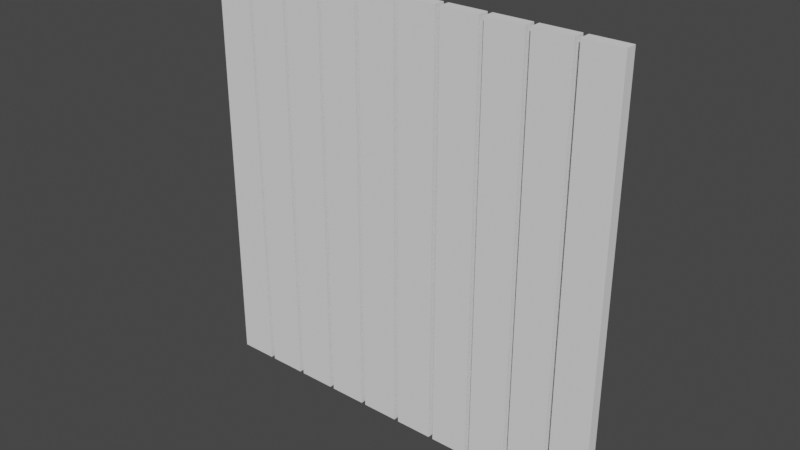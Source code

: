 # Source: buildings.blend  (saved by Blender 4.5.88; exported with 4.5.12 LTS)
import bpy
from mathutils import Matrix  # noqa: F401  (used for matrix-valued properties, if any)

bpy.ops.wm.read_factory_settings(use_empty=True)
scene = bpy.context.scene
scene.name = 'Scene'

# ---- world
world_world = bpy.data.worlds.new('World'); scene.world = world_world
world_world.use_nodes = True; world_world.node_tree.nodes.clear()
_N = world_world.node_tree.nodes; _L = world_world.node_tree.links
n0 = _N.new('ShaderNodeOutputWorld'); n0.name = 'World Output'; n0.location = (300, 300)
n1 = _N.new('ShaderNodeBackground'); n1.name = 'Background'; n1.location = (10, 300)
n1.inputs[0].default_value = (0.05088, 0.05088, 0.05088, 1.0)
_L.new(n1.outputs[0], n0.inputs[0])
n0.is_active_output = True
world_world.color = (0.05088, 0.05088, 0.05088)
world_world.use_sun_shadow = False
world_world.sun_shadow_jitter_overblur = 0.0

# ---- meshes
me_cube = bpy.data.meshes.new('Cube')
me_cube.from_pydata([(-0.9892, -0.02666, 0.01084), (-0.9892, -0.02666, 1.989), (-0.9892, 0.02666, 0.01084), (-0.9892, 0.02666, 1.989), (-0.8108, -0.02666, 0.01084), (-0.8108, -0.02666, 1.989), (-0.8108, 0.02666, 0.01084), (-0.8108, 0.02666, 1.989), (-0.9892, -0.02666, 0.3406), (-0.9892, -0.02666, 1.0), (-0.9892, -0.02666, 1.659), (-0.9892, 0.02666, 1.659), (-0.9892, 0.02666, 1.0), (-0.9892, 0.02666, 0.3406), (-0.8108, 0.02666, 1.659), (-0.8108, 0.02666, 1.0), (-0.8108, 0.02666, 0.3406), (-0.8108, -0.02666, 1.659), (-0.8108, -0.02666, 1.0), (-0.8108, -0.02666, 0.3406)], [], [(10, 1, 3, 11), (11, 3, 7, 14), (14, 7, 5, 17), (17, 5, 1, 10), (2, 6, 4, 0), (7, 3, 1, 5), (4, 19, 8, 0), (17, 10, 9, 18), (15, 18, 19, 16), (6, 16, 19, 4), (14, 17, 18, 15), (12, 15, 16, 13), (2, 13, 16, 6), (11, 14, 15, 12), (8, 9, 12, 13), (0, 8, 13, 2), (9, 10, 11, 12), (18, 9, 8, 19)])
me_cube.polygons.foreach_set('use_smooth', [True] * 18)
_k = set([(0, 2), (0, 4), (0, 8), (1, 3), (1, 5), (1, 10), (2, 6), (2, 13), (3, 7), (3, 11), (4, 6), (4, 19), (5, 7), (5, 17), (6, 16), (7, 14), (8, 9), (9, 10), (11, 12), (12, 13), (14, 15), (15, 16), (17, 18), (18, 19)])
me_cube.attributes.new('sharp_edge', 'BOOLEAN', 'EDGE').data.foreach_set('value', [ (min(e.vertices), max(e.vertices)) in _k for e in me_cube.edges])
_uv = me_cube.uv_layers.new(name='UVMap')
_uv.uv.foreach_set('vector', [0.5833, 0.0, 0.625, 0.0, 0.625, 0.25, 0.5833, 0.25, 0.5833, 0.25, 0.625, 0.25, 0.625, 0.5, 0.5833, 0.5, 0.5833, 0.5, 0.625, 0.5, 0.625, 0.75, 0.5833, 0.75, 0.5833, 0.75, 0.625, 0.75, 0.625, 1.0, 0.5833, 1.0, 0.125, 0.5, 0.375, 0.5, 0.375, 0.75, 0.125, 0.75, 0.625, 0.5, 0.875, 0.5, 0.875, 0.75, 0.625, 0.75, 0.375, 0.75, 0.4167, 0.75, 0.4167, 1.0, 0.375, 1.0, 0.5833, 0.75, 0.5833, 1.0, 0.5, 1.0, 0.5, 0.75, 0.5, 0.5, 0.5, 0.75, 0.4167, 0.75, 0.4167, 0.5, 0.375, 0.5, 0.4167, 0.5, 0.4167, 0.75, 0.375, 0.75, 0.5833, 0.5, 0.5833, 0.75, 0.5, 0.75, 0.5, 0.5, 0.5, 0.25, 0.5, 0.5, 0.4167, 0.5, 0.4167, 0.25, 0.375, 0.25, 0.4167, 0.25, 0.4167, 0.5, 0.375, 0.5, 0.5833, 0.25, 0.5833, 0.5, 0.5, 0.5, 0.5, 0.25, 0.4167, 0.0, 0.5, 0.0, 0.5, 0.25, 0.4167, 0.25, 0.375, 0.0, 0.4167, 0.0, 0.4167, 0.25, 0.375, 0.25, 0.5, 0.0, 0.5833, 0.0, 0.5833, 0.25, 0.5, 0.25, 0.5, 0.75, 0.5, 1.0, 0.4167, 1.0, 0.4167, 0.75])
me_cube.materials.append(None)
me_cube.update()

# ---- objects
ob_cube = bpy.data.objects.new('Cube', me_cube)

# ---- transforms, parenting, visibility, modifiers, constraints
ob_cube.location = (0.0, 0.0, 0.0)
_m = ob_cube.modifiers.new('Array', 'ARRAY')
_m.count = 10
_m.use_constant_offset = True
_m.constant_offset_displace = (0.2, 0.0, 0.0)
_m.use_relative_offset = False
_m = ob_cube.modifiers.new('Displace', 'DISPLACE')
_m.mid_level = 1.0
_m.strength = 0.06

# ---- collection membership
scene.collection.objects.link(ob_cube)

# ---- scene / render settings (as saved in the file)
scene.frame_start = 1; scene.frame_end = 250; scene.frame_set(1)
scene.render.engine = 'CYCLES'
scene.render.preview_pixel_size = '2'
scene.cycles.samples = 1
scene.cycles.bake_type = 'EMIT'
scene.eevee.ray_tracing_options.trace_max_roughness = 0.0
scene.view_settings.view_transform = 'Filmic'
bpy.context.view_layer.update()

# ---- added for rendering (the .blend has no active camera and no usable light): camera, sun
cam_auto = bpy.data.cameras.new('AutoCamera')
cam_auto.lens = 50.0
cam_auto.sensor_width = 36.0
cam_auto.clip_end = 1000.0
ob_auto_camera = bpy.data.objects.new('AutoCamera', cam_auto)
scene.collection.objects.link(ob_auto_camera)
ob_auto_camera.location = (2.65192, -3.18212, 3.12759)
ob_auto_camera.rotation_euler = (1.09748, -7.21219e-08, 0.694738)
scene.camera = ob_auto_camera
light_auto_sun = bpy.data.lights.new('AutoSun', 'SUN')
light_auto_sun.energy = 3.0
light_auto_sun.angle = 0.0523599
ob_auto_sun = bpy.data.objects.new('AutoSun', light_auto_sun)
scene.collection.objects.link(ob_auto_sun)
ob_auto_sun.rotation_euler = (0.872665, 0.174533, 0.523599)
bpy.context.view_layer.update()

